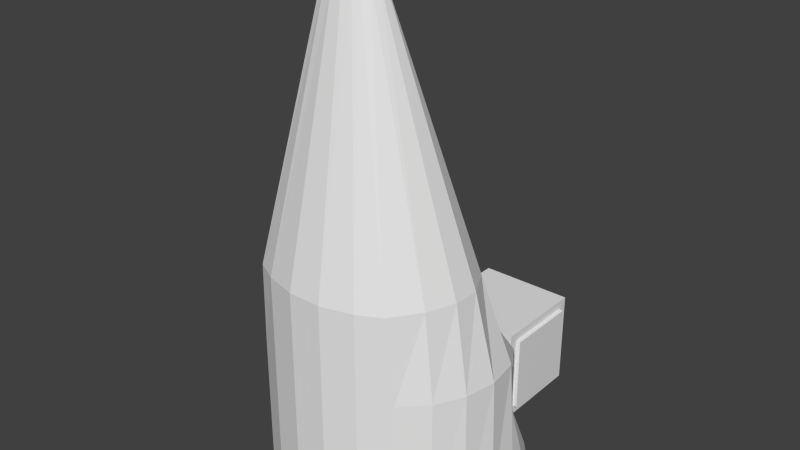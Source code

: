 # Source: soar.blend  (saved by Blender 2.68.0; exported with 4.5.12 LTS)
import bpy
from mathutils import Matrix  # noqa: F401  (used for matrix-valued properties, if any)

bpy.ops.wm.read_factory_settings(use_empty=True)
scene = bpy.context.scene
scene.name = 'Scene'

# ---- collections
col_collection_1 = bpy.data.collections.new('Collection 1'); scene.collection.children.link(col_collection_1)

# ---- world
world_world = bpy.data.worlds.new('World'); scene.world = world_world
world_world.color = (0.05088, 0.05088, 0.05088)
world_world.use_sun_shadow = False
world_world.sun_shadow_jitter_overblur = 0.0
world_world.cycles.sampling_method = 'MANUAL'
world_world.cycles.sample_map_resolution = 256

# ---- meshes
me_cylinder_002 = bpy.data.meshes.new('Cylinder.002')
me_cylinder_002.from_pydata([(-0.2322, 0.5774, -0.6724), (-0.07961, 0.6197, -0.6724), (0.07961, 0.6197, -0.6724), (0.2322, 0.5774, -0.6724), (0.3155, 0.5166, -0.6724), (0.5699, 0.2434, -0.6724), (0.6197, 0.08158, -0.6724), (0.6197, -0.08158, -0.6724), (0.5774, -0.2392, -0.6724), (0.4958, -0.3805, -0.6724), (0.3805, -0.4958, -0.6724), (0.2392, -0.5774, -0.6724), (0.08158, -0.6197, -0.6724), (-0.08158, -0.6197, -0.6724), (-0.2392, -0.5774, -0.6724), (-0.3805, -0.4958, -0.6724), (-0.4958, -0.3805, -0.6724), (-0.5774, -0.2392, -0.6724), (-0.6197, -0.08158, -0.6724), (-0.6197, 0.08158, -0.6724), (-0.5699, 0.2434, -0.6724), (-0.3155, 0.5166, -0.6724), (-0.3203, 0.4881, -0.2512), (0.3203, 0.4881, -0.2512), (-0.2392, 0.5774, -0.7335), (-0.08158, 0.6197, -0.7335), (0.08158, 0.6197, -0.7335), (0.2392, 0.5774, -0.7335), (0.3805, 0.4958, -0.7335), (0.4958, 0.3805, -0.7335), (0.5774, 0.2392, -0.7335), (0.6197, 0.08158, -0.7335), (0.6197, -0.08158, -0.7335), (0.5774, -0.2392, -0.7335), (0.4958, -0.3805, -0.7335), (0.3805, -0.4958, -0.7335), (0.2392, -0.5774, -0.7335), (0.08158, -0.6197, -0.7335), (-0.08158, -0.6197, -0.7335), (-0.2392, -0.5774, -0.7335), (-0.3805, -0.4958, -0.7335), (-0.4958, -0.3805, -0.7335), (-0.5774, -0.2392, -0.7335), (-0.6197, -0.08158, -0.7335), (-0.6197, 0.08158, -0.7335), (-0.5774, 0.2392, -0.7335), (-0.4958, 0.3805, -0.7335), (-0.3805, 0.4958, -0.7335), (0.5769, 0.08158, -0.02041), (0.5999, -0.08158, -0.02041), (0.5686, -0.2392, -0.02041), (0.4953, -0.3805, -0.02041), (0.3805, -0.4958, -0.02041), (0.2392, -0.5774, -0.02041), (0.08158, -0.6197, -0.02041), (-0.08158, -0.6197, -0.02041), (-0.2392, -0.5774, -0.02041), (-0.3805, -0.4958, -0.02041), (-0.4953, -0.3805, -0.02041), (-0.5686, -0.2392, -0.02041), (-0.5999, -0.08158, -0.02041), (-0.5769, 0.08158, -0.02041), (0.2392, 0.1218, 0.4173), (0.4413, 0.01781, 0.4173), (0.5088, -0.1134, 0.4173), (0.5025, -0.2392, 0.4173), (0.4498, -0.3805, 0.4173), (0.3483, -0.5196, 0.4173), (0.2392, -0.5774, 0.4173), (0.08158, -0.6197, 0.4173), (-0.08158, -0.6197, 0.4173), (-0.2392, -0.5774, 0.4173), (-0.3483, -0.5196, 0.4173), (-0.4498, -0.3805, 0.4173), (-0.5025, -0.2392, 0.4173), (-0.5088, -0.1134, 0.4173), (-0.4413, 0.01781, 0.4173), (-0.2392, 0.1218, 0.4173), (0.0465, -0.1988, 1.714), (0.1059, -0.2242, 1.714), (0.1391, -0.258, 1.714), (0.1373, -0.2856, 1.714), (0.1229, -0.3165, 1.714), (0.09519, -0.347, 1.714), (0.06537, -0.3597, 1.714), (0.0223, -0.369, 1.714), (-0.0223, -0.369, 1.714), (-0.06537, -0.3597, 1.714), (-0.09519, -0.347, 1.714), (-0.1229, -0.3165, 1.714), (-0.1373, -0.2856, 1.714), (-0.1391, -0.258, 1.714), (-0.1059, -0.2242, 1.714), (-0.0465, -0.1988, 1.714), (0.02203, -0.2474, 1.773), (0.06506, -0.2885, 1.773), (0.03097, -0.3236, 1.773), (-0.03097, -0.3236, 1.773), (-0.06506, -0.2885, 1.773), (-0.02203, -0.2474, 1.773), (-0.2192, 0.489, -0.1696), (0.2192, 0.489, -0.1696), (-0.1639, 0.1759, 0.1983), (0.1639, 0.1759, 0.1983), (-0.5139, 0.1972, -0.1293), (0.5139, 0.1972, -0.1293), (0.5139, 0.1972, -0.3478), (-0.5139, 0.1972, -0.3478), (-0.4899, 0.3691, -0.6724), (0.4899, 0.3691, -0.6724), (0.1968, 0.4757, -0.1502), (-0.1968, 0.4757, -0.1502), (0.1461, 0.189, 0.1831), (-0.1461, 0.189, 0.1831), (-0.3251, 0.4695, -0.2359), (-0.2353, 0.475, -0.1655), (0.2353, 0.475, -0.1655), (0.3251, 0.4695, -0.2359), (-0.1857, 0.1938, 0.1615), (0.1857, 0.1938, 0.1615), (0.489, 0.2121, -0.1227), (-0.489, 0.2121, -0.1227), (-0.415, 0.3561, -0.4894), (0.415, 0.3561, -0.4894), (-0.433, 0.3271, -0.4586), (0.433, 0.3271, -0.4586), (0.3451, 0.4622, -0.2674), (0.4932, 0.2298, -0.165), (-0.3451, 0.4622, -0.2674), (-0.4932, 0.2298, -0.165), (-0.4241, 0.3409, -0.4465), (-0.4156, 0.3548, -0.4612), (0.4241, 0.3409, -0.4465), (0.4156, 0.3548, -0.4612), (0.1042, 0.5429, -0.2689), (-0.1042, 0.5429, -0.2689)], [], [(24, 0, 1, 25), (25, 1, 2, 26), (26, 2, 3, 27), (27, 3, 4), (30, 5, 6, 31), (31, 6, 7, 32), (32, 7, 8, 33), (33, 8, 9, 34), (34, 9, 10, 35), (35, 10, 11, 36), (36, 11, 12, 37), (37, 12, 13, 38), (38, 13, 14, 39), (39, 14, 15, 40), (40, 15, 16, 41), (41, 16, 17, 42), (42, 17, 18, 43), (43, 18, 19, 44), (44, 19, 20, 45), (5, 30, 29), (47, 21, 24), (29, 28, 4), (47, 24, 25, 26, 27, 28, 29, 30, 31, 32, 33, 34, 35, 36, 37, 38, 39, 40, 41, 42, 43, 44, 45, 46), (22, 0, 21), (22, 1, 0), (23, 4, 3), (23, 3, 2), (21, 47, 46), (46, 45, 20), (28, 27, 4), (21, 0, 24), (18, 17, 59, 60), (16, 15, 57, 58), (14, 13, 55, 56), (12, 11, 53, 54), (10, 9, 51, 52), (8, 7, 49, 50), (19, 18, 60, 61), (17, 16, 58, 59), (15, 14, 56, 57), (13, 12, 54, 55), (11, 10, 52, 53), (9, 8, 50, 51), (7, 6, 48, 49), (61, 60, 75, 76), (55, 54, 69, 70), (49, 48, 63, 64), (56, 55, 70, 71), (50, 49, 64, 65), (57, 56, 71, 72), (51, 50, 65, 66), (58, 57, 72, 73), (52, 51, 66, 67), (59, 58, 73, 74), (53, 52, 67, 68), (60, 59, 74, 75), (54, 53, 68, 69), (77, 62, 103, 102), (78, 79, 63, 62), (93, 78, 62, 77), (92, 93, 77, 76), (91, 92, 76, 75), (90, 91, 75, 74), (89, 90, 74, 73), (88, 89, 73, 72), (87, 88, 72, 71), (86, 87, 71, 70), (85, 86, 70, 69), (84, 85, 69, 68), (83, 84, 68, 67), (82, 83, 67, 66), (81, 82, 66, 65), (80, 81, 65, 64), (79, 80, 64, 63), (99, 93, 92), (96, 85, 84), (97, 87, 86), (97, 86, 85, 96), (93, 99, 94, 78), (99, 98, 97, 96, 95, 94), (94, 79, 78), (99, 92, 98), (95, 80, 79), (98, 91, 90), (95, 81, 80), (98, 90, 89), (95, 82, 81), (98, 89, 88), (96, 83, 95), (96, 84, 83), (97, 88, 87), (114, 121, 118, 115), (116, 119, 120, 117), (92, 91, 98), (94, 95, 79), (97, 98, 88), (83, 82, 95), (135, 1, 22), (100, 135, 22), (110, 111, 113, 112), (123, 4, 23), (106, 5, 109), (109, 5, 29), (130, 129, 128, 131), (107, 108, 20), (108, 46, 20), (4, 109, 29), (108, 21, 46), (21, 108, 107), (4, 106, 109), (105, 48, 106), (104, 107, 61), (106, 6, 5), (107, 20, 19), (62, 105, 103), (104, 77, 102), (62, 48, 105), (61, 77, 104), (63, 48, 62), (77, 61, 76), (48, 6, 106), (107, 19, 61), (111, 110, 101, 100), (112, 113, 102, 103), (113, 111, 100, 102), (110, 112, 103, 101), (114, 115, 100, 22), (116, 117, 23, 101), (115, 118, 102, 100), (119, 116, 101, 103), (120, 119, 103, 105), (118, 121, 104, 102), (117, 120, 105, 23), (121, 114, 22, 104), (21, 122, 22), (125, 105, 106), (104, 124, 107), (123, 125, 106, 4), (124, 122, 21, 107), (132, 133, 126, 127), (126, 23, 105, 127), (128, 129, 104, 22), (129, 130, 124, 104), (131, 128, 22, 122), (132, 125, 123, 133), (130, 131, 122, 124), (133, 123, 23, 126), (127, 105, 125, 132), (23, 134, 101), (134, 135, 101), (135, 100, 101), (23, 2, 134), (135, 134, 2, 1)])
_uv = me_cylinder_002.uv_layers.new(name='UVMap')
_uv.uv.foreach_set('vector', [0.5875, 0.5017, 0.5651, 0.4983, 0.567, 0.4404, 0.5895, 0.4415, 0.5895, 0.4415, 0.567, 0.4404, 0.5667, 0.3821, 0.5893, 0.3809, 0.5893, 0.3809, 0.5667, 0.3821, 0.5642, 0.3241, 0.5866, 0.3205, 0.5866, 0.3205, 0.5642, 0.3241, 0.5612, 0.2862, 0.4878, 0.9481, 0.4816, 0.9346, 0.5202, 0.9211, 0.5251, 0.935, 0.03567, 0.2962, 0.03551, 0.3069, 0.0651, 0.307, 0.06508, 0.2963, 0.06508, 0.2963, 0.0651, 0.307, 0.09286, 0.3068, 0.09287, 0.2963, 0.9653, 0.03732, 0.965, 0.0494, 0.9327, 0.04855, 0.933, 0.03647, 0.933, 0.03647, 0.9327, 0.04855, 0.9005, 0.0478, 0.9007, 0.03572, 0.9007, 0.03572, 0.9005, 0.0478, 0.8683, 0.04726, 0.8684, 0.03519, 0.8684, 0.03519, 0.8683, 0.04726, 0.8361, 0.04698, 0.8362, 0.03492, 0.8362, 0.03492, 0.8361, 0.04698, 0.804, 0.04697, 0.8039, 0.03492, 0.8039, 0.03492, 0.804, 0.04697, 0.7718, 0.04721, 0.7717, 0.03517, 0.7717, 0.03517, 0.7718, 0.04721, 0.7397, 0.04768, 0.7395, 0.03564, 0.7395, 0.03564, 0.7397, 0.04768, 0.7075, 0.0483, 0.7073, 0.03626, 0.7073, 0.03626, 0.7075, 0.0483, 0.6754, 0.049, 0.6751, 0.03696, 0.0929, 0.2962, 0.09298, 0.3069, 0.06506, 0.307, 0.06513, 0.2963, 0.06513, 0.2963, 0.06506, 0.307, 0.03551, 0.3069, 0.03554, 0.2963, 0.1156, 0.9391, 0.1202, 0.925, 0.159, 0.9378, 0.1531, 0.9514, 0.4816, 0.9346, 0.4878, 0.9481, 0.4501, 0.9599, 0.2295, 0.9716, 0.2477, 0.9588, 0.2687, 0.9772, 0.4501, 0.9599, 0.4117, 0.9698, 0.3933, 0.9574, 0.9192, 0.9532, 0.8781, 0.9777, 0.8321, 0.9908, 0.7843, 0.9916, 0.7379, 0.9799, 0.6961, 0.9567, 0.6618, 0.9234, 0.6372, 0.8824, 0.6241, 0.8364, 0.6233, 0.7885, 0.635, 0.7421, 0.6582, 0.7003, 0.6915, 0.666, 0.7326, 0.6414, 0.7786, 0.6283, 0.8264, 0.6276, 0.8728, 0.6392, 0.9146, 0.6625, 0.9489, 0.6958, 0.9735, 0.7368, 0.9866, 0.7828, 0.9874, 0.8306, 0.9757, 0.877, 0.9524, 0.9188, 0.4063, 0.5321, 0.5651, 0.4983, 0.5626, 0.5363, 0.4063, 0.5321, 0.567, 0.4404, 0.5651, 0.4983, 0.4049, 0.2923, 0.5612, 0.2862, 0.5642, 0.3241, 0.4049, 0.2923, 0.5642, 0.3241, 0.5667, 0.3821, 0.2477, 0.9588, 0.2295, 0.9716, 0.191, 0.9624, 0.191, 0.9624, 0.1531, 0.9514, 0.159, 0.9378, 0.4117, 0.9698, 0.3727, 0.9762, 0.3933, 0.9574, 0.5626, 0.5363, 0.5651, 0.4983, 0.5875, 0.5017, 0.06506, 0.307, 0.09298, 0.3069, 0.09286, 0.4204, 0.06503, 0.4204, 0.7075, 0.0483, 0.7397, 0.04768, 0.7418, 0.1745, 0.7103, 0.1757, 0.7718, 0.04721, 0.804, 0.04697, 0.8042, 0.1732, 0.7731, 0.1736, 0.8361, 0.04698, 0.8683, 0.04726, 0.8664, 0.1738, 0.8353, 0.1732, 0.9005, 0.0478, 0.9327, 0.04855, 0.9293, 0.1764, 0.8978, 0.175, 0.09286, 0.3068, 0.0651, 0.307, 0.06503, 0.4204, 0.09286, 0.4204, 0.03551, 0.3069, 0.06506, 0.307, 0.06503, 0.4204, 0.03552, 0.4203, 0.6754, 0.049, 0.7075, 0.0483, 0.7103, 0.1757, 0.6792, 0.1773, 0.7397, 0.04768, 0.7718, 0.04721, 0.7731, 0.1736, 0.7418, 0.1745, 0.804, 0.04697, 0.8361, 0.04698, 0.8353, 0.1732, 0.8042, 0.1732, 0.8683, 0.04726, 0.9005, 0.0478, 0.8978, 0.175, 0.8664, 0.1738, 0.9327, 0.04855, 0.965, 0.0494, 0.9605, 0.1782, 0.9293, 0.1764, 0.0651, 0.307, 0.03551, 0.3069, 0.03557, 0.4204, 0.06503, 0.4204, 0.03552, 0.4203, 0.06503, 0.4204, 0.06502, 0.5002, 0.03552, 0.5002, 0.8042, 0.1732, 0.8353, 0.1732, 0.8341, 0.2537, 0.8048, 0.2535, 0.06503, 0.4204, 0.03557, 0.4204, 0.03557, 0.5002, 0.06505, 0.5002, 0.7731, 0.1736, 0.8042, 0.1732, 0.8048, 0.2535, 0.7755, 0.2543, 0.09286, 0.4204, 0.06503, 0.4204, 0.06505, 0.5002, 0.09302, 0.4976, 0.7418, 0.1745, 0.7731, 0.1736, 0.7755, 0.2543, 0.753, 0.2555, 0.9293, 0.1764, 0.9605, 0.1782, 0.9464, 0.2649, 0.9178, 0.2599, 0.7103, 0.1757, 0.7418, 0.1745, 0.753, 0.2555, 0.7212, 0.259, 0.8978, 0.175, 0.9293, 0.1764, 0.9178, 0.2599, 0.886, 0.2562, 0.6792, 0.1773, 0.7103, 0.1757, 0.7212, 0.259, 0.6926, 0.2637, 0.8664, 0.1738, 0.8978, 0.175, 0.886, 0.2562, 0.8635, 0.2548, 0.06503, 0.4204, 0.09286, 0.4204, 0.0929, 0.4976, 0.06502, 0.5002, 0.8353, 0.1732, 0.8664, 0.1738, 0.8635, 0.2548, 0.8341, 0.2537, 0.2595, 0.672, 0.3759, 0.6708, 0.3581, 0.7259, 0.2783, 0.7267, 0.07905, 0.7383, 0.08966, 0.7345, 0.03557, 0.5002, 0.008626, 0.5002, 0.3032, 0.3464, 0.3258, 0.3462, 0.3759, 0.6708, 0.2595, 0.672, 0.08955, 0.7347, 0.07897, 0.7385, 0.008681, 0.5002, 0.03552, 0.5002, 0.09755, 0.7327, 0.08955, 0.7347, 0.03552, 0.5002, 0.06502, 0.5002, 0.1024, 0.7328, 0.09755, 0.7327, 0.06502, 0.5002, 0.0929, 0.4976, 0.7921, 0.5, 0.7859, 0.5014, 0.6926, 0.2637, 0.7212, 0.259, 0.7999, 0.4988, 0.7921, 0.5, 0.7212, 0.259, 0.753, 0.2555, 0.8059, 0.4984, 0.7999, 0.4988, 0.753, 0.2555, 0.7755, 0.2543, 0.8142, 0.4981, 0.8059, 0.4984, 0.7755, 0.2543, 0.8048, 0.2535, 0.8226, 0.4981, 0.8142, 0.4981, 0.8048, 0.2535, 0.8341, 0.2537, 0.8308, 0.4985, 0.8226, 0.4981, 0.8341, 0.2537, 0.8635, 0.2548, 0.8369, 0.4989, 0.8308, 0.4985, 0.8635, 0.2548, 0.886, 0.2562, 0.8446, 0.5002, 0.8369, 0.4989, 0.886, 0.2562, 0.9178, 0.2599, 0.8508, 0.5017, 0.8446, 0.5002, 0.9178, 0.2599, 0.9464, 0.2649, 0.09768, 0.7327, 0.1025, 0.7327, 0.09302, 0.4976, 0.06505, 0.5002, 0.08966, 0.7345, 0.09768, 0.7327, 0.06505, 0.5002, 0.03557, 0.5002, 0.3104, 0.3307, 0.3032, 0.3464, 0.2888, 0.3393, 0.3202, 0.3161, 0.3198, 0.3002, 0.3303, 0.3031, 0.3087, 0.3162, 0.2982, 0.3031, 0.3089, 0.2999, 0.3087, 0.3162, 0.3089, 0.2999, 0.3198, 0.3002, 0.3202, 0.3161, 0.3032, 0.3464, 0.3104, 0.3307, 0.319, 0.3304, 0.3258, 0.3462, 0.3104, 0.3307, 0.3021, 0.3228, 0.3087, 0.3162, 0.3202, 0.3161, 0.3268, 0.3226, 0.319, 0.3304, 0.319, 0.3304, 0.3402, 0.3389, 0.3258, 0.3462, 0.3104, 0.3307, 0.2888, 0.3393, 0.3021, 0.3228, 0.3268, 0.3226, 0.3476, 0.3293, 0.3402, 0.3389, 0.3021, 0.3228, 0.2812, 0.3298, 0.2816, 0.323, 0.3268, 0.3226, 0.3472, 0.3225, 0.3476, 0.3293, 0.3021, 0.3228, 0.2816, 0.323, 0.2847, 0.315, 0.3268, 0.3226, 0.344, 0.3146, 0.3472, 0.3225, 0.3021, 0.3228, 0.2847, 0.315, 0.2912, 0.3068, 0.3202, 0.3161, 0.3374, 0.3066, 0.3268, 0.3226, 0.3202, 0.3161, 0.3303, 0.3031, 0.3374, 0.3066, 0.3087, 0.3162, 0.2912, 0.3068, 0.2982, 0.3031, 0.1554, 0.2339, 0.1554, 0.04386, 0.2418, 0.04386, 0.2417, 0.2336, 0.3956, 0.2348, 0.3959, 0.04662, 0.478, 0.04661, 0.478, 0.2351, 0.2888, 0.3393, 0.2812, 0.3298, 0.3021, 0.3228, 0.319, 0.3304, 0.3268, 0.3226, 0.3402, 0.3389, 0.3087, 0.3162, 0.3021, 0.3228, 0.2912, 0.3068, 0.3374, 0.3066, 0.344, 0.3146, 0.3268, 0.3226, 0.4175, 0.45, 0.567, 0.4404, 0.4063, 0.5321, 0.3766, 0.4932, 0.4175, 0.45, 0.4063, 0.5321, 0.3535, 0.2328, 0.2666, 0.2328, 0.2668, 0.04232, 0.3534, 0.04228, 0.4255, 0.9019, 0.3933, 0.9574, 0.3715, 0.8568, 0.4602, 0.8558, 0.4816, 0.9346, 0.4472, 0.945, 0.4472, 0.945, 0.4816, 0.9346, 0.4501, 0.9599, 0.0453, 0.04238, 0.1279, 0.04249, 0.1282, 0.2339, 0.04519, 0.2339, 0.1788, 0.8585, 0.1936, 0.9475, 0.159, 0.9378, 0.1936, 0.9475, 0.191, 0.9624, 0.159, 0.9378, 0.3933, 0.9574, 0.4472, 0.945, 0.4501, 0.9599, 0.1936, 0.9475, 0.2477, 0.9588, 0.191, 0.9624, 0.2477, 0.9588, 0.1936, 0.9475, 0.1788, 0.8585, 0.3933, 0.9574, 0.4602, 0.8558, 0.4472, 0.945, 0.445, 0.804, 0.468, 0.7694, 0.4602, 0.8558, 0.193, 0.8065, 0.1788, 0.8585, 0.1693, 0.7724, 0.4602, 0.8558, 0.5202, 0.9211, 0.4816, 0.9346, 0.1788, 0.8585, 0.159, 0.9378, 0.1202, 0.925, 0.3759, 0.6708, 0.445, 0.804, 0.3581, 0.7259, 0.193, 0.8065, 0.2595, 0.672, 0.2783, 0.7267, 0.3759, 0.6708, 0.468, 0.7694, 0.445, 0.804, 0.1693, 0.7724, 0.2595, 0.672, 0.193, 0.8065, 0.03557, 0.5002, 0.03557, 0.4204, 0.008626, 0.5002, 0.008681, 0.5002, 0.03552, 0.4203, 0.03552, 0.5002, 0.468, 0.7694, 0.5202, 0.9211, 0.4602, 0.8558, 0.1788, 0.8585, 0.1202, 0.925, 0.1693, 0.7724, 0.2666, 0.2328, 0.3535, 0.2328, 0.3749, 0.2482, 0.2617, 0.2481, 0.3534, 0.04228, 0.2668, 0.04232, 0.2615, 0.03324, 0.375, 0.0332, 0.2668, 0.04232, 0.2666, 0.2328, 0.2617, 0.2481, 0.2615, 0.03324, 0.3535, 0.2328, 0.3534, 0.04228, 0.375, 0.0332, 0.3749, 0.2482, 0.1554, 0.2339, 0.2417, 0.2336, 0.2617, 0.2481, 0.144, 0.2482, 0.3956, 0.2348, 0.478, 0.2351, 0.4922, 0.2482, 0.3749, 0.2482, 0.2417, 0.2336, 0.2418, 0.04386, 0.2615, 0.03324, 0.2617, 0.2481, 0.3959, 0.04662, 0.3956, 0.2348, 0.3749, 0.2482, 0.375, 0.0332, 0.478, 0.04661, 0.3959, 0.04662, 0.375, 0.0332, 0.4926, 0.03321, 0.2418, 0.04386, 0.1554, 0.04386, 0.1364, 0.03126, 0.2615, 0.03324, 0.478, 0.2351, 0.478, 0.04661, 0.4926, 0.03321, 0.4922, 0.2482, 0.1554, 0.04386, 0.1554, 0.2339, 0.144, 0.2482, 0.1364, 0.03126, 0.2477, 0.9588, 0.2145, 0.904, 0.2675, 0.8578, 0.4314, 0.8924, 0.445, 0.804, 0.4602, 0.8558, 0.193, 0.8065, 0.2083, 0.8946, 0.1788, 0.8585, 0.4255, 0.9019, 0.4314, 0.8924, 0.4602, 0.8558, 0.3933, 0.9574, 0.2083, 0.8946, 0.2145, 0.904, 0.2477, 0.9588, 0.1788, 0.8585, 0.5933, 0.04557, 0.5934, 0.2339, 0.5068, 0.2339, 0.507, 0.04564, 0.5068, 0.2339, 0.4922, 0.2482, 0.4926, 0.03321, 0.507, 0.04564, 0.1282, 0.2339, 0.1279, 0.04249, 0.1364, 0.03126, 0.144, 0.2482, 0.1279, 0.04249, 0.0453, 0.04238, 0.02285, 0.02605, 0.1364, 0.03126, 0.04519, 0.2339, 0.1282, 0.2339, 0.144, 0.2482, 0.02936, 0.2564, 0.5933, 0.04557, 0.6149, 0.03324, 0.6148, 0.2524, 0.5934, 0.2339, 0.0453, 0.04238, 0.04519, 0.2339, 0.02936, 0.2564, 0.02285, 0.02605, 0.5934, 0.2339, 0.6148, 0.2524, 0.4922, 0.2482, 0.5068, 0.2339, 0.507, 0.04564, 0.4926, 0.03321, 0.6149, 0.03324, 0.5933, 0.04557, 0.4049, 0.2923, 0.4174, 0.3743, 0.3758, 0.3317, 0.4174, 0.3743, 0.4175, 0.45, 0.3758, 0.3317, 0.4175, 0.45, 0.3766, 0.4932, 0.3758, 0.3317, 0.4049, 0.2923, 0.5667, 0.3821, 0.4174, 0.3743, 0.4175, 0.45, 0.4174, 0.3743, 0.5667, 0.3821, 0.567, 0.4404])
me_cylinder_002.use_remesh_preserve_volume = False
me_cylinder_002.use_remesh_preserve_attributes = False
me_cylinder_002.use_mirror_vertex_groups = False
me_cylinder_002.update()
me_cube_a = bpy.data.meshes.new('cube_a')
me_cube_a.from_pydata([(-0.25, -0.25, -0.25), (-0.25, 0.25, -0.25), (0.25, 0.25, -0.25), (0.25, -0.25, -0.25), (-0.25, -0.25, 0.25), (-0.25, 0.25, 0.25), (0.25, 0.25, 0.25), (0.25, -0.25, 0.25)], [], [(4, 5, 1, 0), (5, 6, 2, 1), (6, 7, 3, 2), (7, 4, 0, 3), (0, 1, 2, 3), (7, 6, 5, 4)])
me_cube_a.use_remesh_preserve_volume = False
me_cube_a.use_remesh_preserve_attributes = False
me_cube_a.use_mirror_vertex_groups = False
me_cube_a.update()
me_cube_l = bpy.data.meshes.new('cube_l')
me_cube_l.from_pydata([(-0.2, -0.2, -0.2), (-0.2, 0.2, -0.2), (0.2, 0.2, -0.2), (0.2, -0.2, -0.2), (-0.2, -0.2, 0.2), (-0.2, 0.2, 0.2), (0.2, 0.2, 0.2), (0.2, -0.2, 0.2)], [], [(4, 5, 1, 0), (5, 6, 2, 1), (6, 7, 3, 2), (7, 4, 0, 3), (0, 1, 2, 3), (7, 6, 5, 4)])
me_cube_l.use_remesh_preserve_volume = False
me_cube_l.use_remesh_preserve_attributes = False
me_cube_l.use_mirror_vertex_groups = False
me_cube_l.update()

# ---- objects
ob_cylinder_001 = bpy.data.objects.new('Cylinder.001', me_cylinder_002)
ob_airlock = bpy.data.objects.new('airlock', me_cube_a)
ob_ladder = bpy.data.objects.new('ladder', me_cube_l)

# ---- transforms, parenting, visibility, modifiers, constraints
ob_cylinder_001.location = (0.0, 0.0, 0.0)
ob_cylinder_001.lineart.crease_threshold = 0.0
ob_airlock.parent = ob_cylinder_001
ob_airlock.location = (0.0, 0.8216, -0.5032)
ob_airlock.rotation_euler = (-1.571, 2.98e-08, 1.571)
ob_airlock.hide_viewport = True
ob_airlock.lineart.crease_threshold = 0.0
ob_ladder.parent = ob_cylinder_001
ob_ladder.location = (0.0, 0.8216, -0.5032)
ob_ladder.rotation_euler = (-1.571, 2.98e-08, 1.571)
ob_ladder.scale = (1.0, 1.0, 1.36)
ob_ladder.hide_viewport = True
ob_ladder.lineart.crease_threshold = 0.0

# ---- collection membership
col_collection_1.objects.link(ob_cylinder_001)
col_collection_1.objects.link(ob_airlock)
col_collection_1.objects.link(ob_ladder)

# ---- scene / render settings (as saved in the file)
scene.frame_start = 1; scene.frame_end = 250; scene.frame_set(14)
scene.render.engine = 'BLENDER_EEVEE_NEXT'
scene.render.image_settings.color_mode = 'RGB'
scene.render.image_settings.compression = 90
scene.render.resolution_percentage = 50
scene.render.dither_intensity = 0.0
scene.render.bake_margin = 2
scene.render.bake_bias = 0.0
scene.cycles.use_denoising = False
scene.cycles.samples = 10
scene.cycles.sampling_pattern = 'TABULATED_SOBOL'
scene.cycles.light_sampling_threshold = 0.0
scene.cycles.use_adaptive_sampling = False
scene.cycles.use_light_tree = False
scene.cycles.blur_glossy = 0.0
scene.cycles.volume_bounces = 1
scene.cycles.pixel_filter_type = 'GAUSSIAN'
scene.cycles.sample_clamp_indirect = 0.0
scene.view_settings.view_transform = 'Standard'
bpy.context.view_layer.update()

# ---- added for rendering (the .blend has no active camera and no usable light): camera, sun
cam_auto = bpy.data.cameras.new('AutoCamera')
cam_auto.lens = 50.0
cam_auto.sensor_width = 36.0
cam_auto.clip_end = 1000.0
ob_auto_camera = bpy.data.objects.new('AutoCamera', cam_auto)
scene.collection.objects.link(ob_auto_camera)
ob_auto_camera.location = (2.82953, -3.39544, 2.78321)
ob_auto_camera.rotation_euler = (1.09748, -7.21219e-08, 0.694738)
scene.camera = ob_auto_camera
light_auto_sun = bpy.data.lights.new('AutoSun', 'SUN')
light_auto_sun.energy = 3.0
light_auto_sun.angle = 0.0523599
ob_auto_sun = bpy.data.objects.new('AutoSun', light_auto_sun)
scene.collection.objects.link(ob_auto_sun)
ob_auto_sun.rotation_euler = (0.872665, 0.174533, 0.523599)
bpy.context.view_layer.update()
